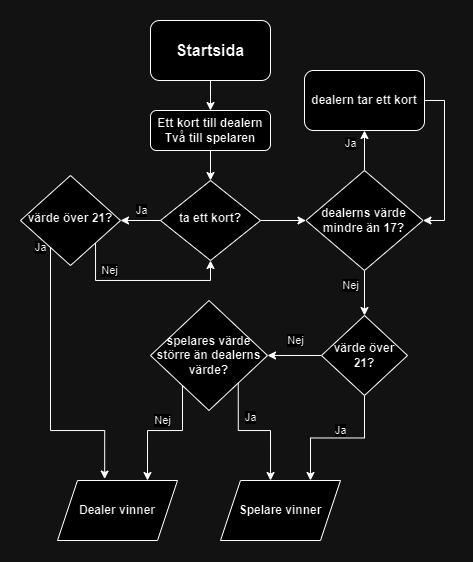

The diagram above was exported from draw.io. Its source (the exported page's mxGraphModel, read from the mxfile embedded in the PNG):
<mxGraphModel dx="1430" dy="757" grid="1" gridSize="10" guides="1" tooltips="1" connect="1" arrows="1" fold="1" page="1" pageScale="1" pageWidth="827" pageHeight="1169" math="0" shadow="0">
  <root>
    <mxCell id="WIyWlLk6GJQsqaUBKTNV-0" />
    <mxCell id="WIyWlLk6GJQsqaUBKTNV-1" parent="WIyWlLk6GJQsqaUBKTNV-0" />
    <mxCell id="OthdIEyTm9EB4HA0m_Q4-83" style="edgeStyle=orthogonalEdgeStyle;rounded=0;orthogonalLoop=1;jettySize=auto;html=1;" parent="WIyWlLk6GJQsqaUBKTNV-1" source="WIyWlLk6GJQsqaUBKTNV-3" target="WIyWlLk6GJQsqaUBKTNV-6" edge="1">
      <mxGeometry relative="1" as="geometry" />
    </mxCell>
    <mxCell id="WIyWlLk6GJQsqaUBKTNV-3" value="&lt;font style=&quot;font-size: 12px;&quot;&gt;&lt;b&gt;Ett kort till dealern&lt;br&gt;Två till spelaren&lt;/b&gt;&lt;/font&gt;" style="rounded=1;whiteSpace=wrap;html=1;fontSize=12;glass=0;strokeWidth=1;shadow=0;" parent="WIyWlLk6GJQsqaUBKTNV-1" vertex="1">
      <mxGeometry x="160" y="100" width="120" height="40" as="geometry" />
    </mxCell>
    <mxCell id="OthdIEyTm9EB4HA0m_Q4-41" value="" style="edgeStyle=orthogonalEdgeStyle;rounded=0;orthogonalLoop=1;jettySize=auto;html=1;" parent="WIyWlLk6GJQsqaUBKTNV-1" source="WIyWlLk6GJQsqaUBKTNV-6" target="OthdIEyTm9EB4HA0m_Q4-40" edge="1">
      <mxGeometry relative="1" as="geometry" />
    </mxCell>
    <mxCell id="OthdIEyTm9EB4HA0m_Q4-50" value="Ja" style="edgeLabel;html=1;align=center;verticalAlign=middle;resizable=0;points=[];" parent="OthdIEyTm9EB4HA0m_Q4-41" vertex="1" connectable="0">
      <mxGeometry x="-0.0276" y="-1" relative="1" as="geometry">
        <mxPoint y="-9" as="offset" />
      </mxGeometry>
    </mxCell>
    <mxCell id="OthdIEyTm9EB4HA0m_Q4-56" value="" style="edgeStyle=orthogonalEdgeStyle;rounded=0;orthogonalLoop=1;jettySize=auto;html=1;" parent="WIyWlLk6GJQsqaUBKTNV-1" source="WIyWlLk6GJQsqaUBKTNV-6" target="OthdIEyTm9EB4HA0m_Q4-55" edge="1">
      <mxGeometry relative="1" as="geometry" />
    </mxCell>
    <mxCell id="WIyWlLk6GJQsqaUBKTNV-6" value="&lt;font style=&quot;font-size: 12px;&quot;&gt;&lt;b&gt;ta ett kort?&lt;/b&gt;&lt;/font&gt;" style="rhombus;whiteSpace=wrap;html=1;shadow=0;fontFamily=Helvetica;fontSize=12;align=center;strokeWidth=1;spacing=6;spacingTop=-4;" parent="WIyWlLk6GJQsqaUBKTNV-1" vertex="1">
      <mxGeometry x="170" y="170" width="100" height="80" as="geometry" />
    </mxCell>
    <mxCell id="OthdIEyTm9EB4HA0m_Q4-10" value="&lt;font style=&quot;font-size: 16px;&quot;&gt;&lt;b&gt;Startsida&lt;/b&gt;&lt;/font&gt;" style="rounded=1;whiteSpace=wrap;html=1;" parent="WIyWlLk6GJQsqaUBKTNV-1" vertex="1">
      <mxGeometry x="160" y="10" width="120" height="60" as="geometry" />
    </mxCell>
    <mxCell id="OthdIEyTm9EB4HA0m_Q4-11" value="" style="endArrow=classic;html=1;rounded=0;exitX=0.5;exitY=1;exitDx=0;exitDy=0;entryX=0.5;entryY=0;entryDx=0;entryDy=0;" parent="WIyWlLk6GJQsqaUBKTNV-1" source="OthdIEyTm9EB4HA0m_Q4-10" target="WIyWlLk6GJQsqaUBKTNV-3" edge="1">
      <mxGeometry width="50" height="50" relative="1" as="geometry">
        <mxPoint x="240" y="150" as="sourcePoint" />
        <mxPoint x="290" y="100" as="targetPoint" />
      </mxGeometry>
    </mxCell>
    <mxCell id="OthdIEyTm9EB4HA0m_Q4-48" value="" style="edgeStyle=orthogonalEdgeStyle;rounded=0;orthogonalLoop=1;jettySize=auto;html=1;" parent="WIyWlLk6GJQsqaUBKTNV-1" source="OthdIEyTm9EB4HA0m_Q4-23" target="OthdIEyTm9EB4HA0m_Q4-32" edge="1">
      <mxGeometry relative="1" as="geometry" />
    </mxCell>
    <mxCell id="OthdIEyTm9EB4HA0m_Q4-49" value="Nej" style="edgeLabel;html=1;align=center;verticalAlign=middle;resizable=0;points=[];" parent="OthdIEyTm9EB4HA0m_Q4-48" vertex="1" connectable="0">
      <mxGeometry x="-0.0362" relative="1" as="geometry">
        <mxPoint y="-15" as="offset" />
      </mxGeometry>
    </mxCell>
    <mxCell id="OthdIEyTm9EB4HA0m_Q4-68" style="edgeStyle=orthogonalEdgeStyle;rounded=0;orthogonalLoop=1;jettySize=auto;html=1;entryX=0.75;entryY=0;entryDx=0;entryDy=0;" parent="WIyWlLk6GJQsqaUBKTNV-1" source="OthdIEyTm9EB4HA0m_Q4-23" target="OthdIEyTm9EB4HA0m_Q4-29" edge="1">
      <mxGeometry relative="1" as="geometry" />
    </mxCell>
    <mxCell id="OthdIEyTm9EB4HA0m_Q4-69" value="Ja" style="edgeLabel;html=1;align=center;verticalAlign=middle;resizable=0;points=[];" parent="OthdIEyTm9EB4HA0m_Q4-68" vertex="1" connectable="0">
      <mxGeometry x="-0.2682" y="2" relative="1" as="geometry">
        <mxPoint x="-16" y="-10" as="offset" />
      </mxGeometry>
    </mxCell>
    <mxCell id="OthdIEyTm9EB4HA0m_Q4-23" value="&lt;b&gt;värde över 21?&lt;/b&gt;" style="rhombus;whiteSpace=wrap;html=1;" parent="WIyWlLk6GJQsqaUBKTNV-1" vertex="1">
      <mxGeometry x="331" y="305" width="86" height="80" as="geometry" />
    </mxCell>
    <mxCell id="OthdIEyTm9EB4HA0m_Q4-28" value="&lt;b&gt;Dealer vinner&lt;/b&gt;" style="shape=parallelogram;perimeter=parallelogramPerimeter;whiteSpace=wrap;html=1;fixedSize=1;" parent="WIyWlLk6GJQsqaUBKTNV-1" vertex="1">
      <mxGeometry x="67" y="470" width="120" height="60" as="geometry" />
    </mxCell>
    <mxCell id="OthdIEyTm9EB4HA0m_Q4-29" value="&lt;b&gt;Spelare vinner&lt;/b&gt;" style="shape=parallelogram;perimeter=parallelogramPerimeter;whiteSpace=wrap;html=1;fixedSize=1;" parent="WIyWlLk6GJQsqaUBKTNV-1" vertex="1">
      <mxGeometry x="230" y="470" width="120" height="60" as="geometry" />
    </mxCell>
    <mxCell id="OthdIEyTm9EB4HA0m_Q4-64" style="edgeStyle=orthogonalEdgeStyle;rounded=0;orthogonalLoop=1;jettySize=auto;html=1;entryX=0.75;entryY=0;entryDx=0;entryDy=0;exitX=0;exitY=1;exitDx=0;exitDy=0;" parent="WIyWlLk6GJQsqaUBKTNV-1" source="OthdIEyTm9EB4HA0m_Q4-32" target="OthdIEyTm9EB4HA0m_Q4-28" edge="1">
      <mxGeometry relative="1" as="geometry">
        <Array as="points">
          <mxPoint x="192" y="420" />
          <mxPoint x="157" y="420" />
        </Array>
      </mxGeometry>
    </mxCell>
    <mxCell id="OthdIEyTm9EB4HA0m_Q4-65" value="Nej" style="edgeLabel;html=1;align=center;verticalAlign=middle;resizable=0;points=[];" parent="OthdIEyTm9EB4HA0m_Q4-64" vertex="1" connectable="0">
      <mxGeometry x="0.0118" y="3" relative="1" as="geometry">
        <mxPoint x="-2" y="-13" as="offset" />
      </mxGeometry>
    </mxCell>
    <mxCell id="OthdIEyTm9EB4HA0m_Q4-32" value="&lt;b&gt;spelares värde större än dealerns värde?&lt;/b&gt;" style="rhombus;whiteSpace=wrap;html=1;" parent="WIyWlLk6GJQsqaUBKTNV-1" vertex="1">
      <mxGeometry x="160" y="290" width="117" height="110" as="geometry" />
    </mxCell>
    <mxCell id="OthdIEyTm9EB4HA0m_Q4-44" style="edgeStyle=orthogonalEdgeStyle;rounded=0;orthogonalLoop=1;jettySize=auto;html=1;entryX=0.393;entryY=-0.025;entryDx=0;entryDy=0;exitX=0;exitY=1;exitDx=0;exitDy=0;entryPerimeter=0;" parent="WIyWlLk6GJQsqaUBKTNV-1" source="OthdIEyTm9EB4HA0m_Q4-40" target="OthdIEyTm9EB4HA0m_Q4-28" edge="1">
      <mxGeometry relative="1" as="geometry">
        <Array as="points">
          <mxPoint x="62" y="212" />
          <mxPoint x="60" y="212" />
          <mxPoint x="60" y="420" />
          <mxPoint x="114" y="420" />
        </Array>
      </mxGeometry>
    </mxCell>
    <mxCell id="OthdIEyTm9EB4HA0m_Q4-45" value="Ja" style="edgeLabel;html=1;align=center;verticalAlign=middle;resizable=0;points=[];" parent="OthdIEyTm9EB4HA0m_Q4-44" vertex="1" connectable="0">
      <mxGeometry x="-0.5003" y="1" relative="1" as="geometry">
        <mxPoint x="-11" y="-31" as="offset" />
      </mxGeometry>
    </mxCell>
    <mxCell id="OthdIEyTm9EB4HA0m_Q4-51" style="edgeStyle=orthogonalEdgeStyle;rounded=0;orthogonalLoop=1;jettySize=auto;html=1;entryX=0.5;entryY=1;entryDx=0;entryDy=0;exitX=1;exitY=1;exitDx=0;exitDy=0;" parent="WIyWlLk6GJQsqaUBKTNV-1" source="OthdIEyTm9EB4HA0m_Q4-40" target="WIyWlLk6GJQsqaUBKTNV-6" edge="1">
      <mxGeometry relative="1" as="geometry">
        <Array as="points">
          <mxPoint x="105" y="230" />
          <mxPoint x="105" y="270" />
          <mxPoint x="220" y="270" />
        </Array>
      </mxGeometry>
    </mxCell>
    <mxCell id="OthdIEyTm9EB4HA0m_Q4-52" value="Nej" style="edgeLabel;html=1;align=center;verticalAlign=middle;resizable=0;points=[];" parent="OthdIEyTm9EB4HA0m_Q4-51" vertex="1" connectable="0">
      <mxGeometry x="-0.3931" y="-2" relative="1" as="geometry">
        <mxPoint x="2" y="-12" as="offset" />
      </mxGeometry>
    </mxCell>
    <mxCell id="OthdIEyTm9EB4HA0m_Q4-40" value="&lt;font size=&quot;1&quot; style=&quot;&quot;&gt;&lt;b style=&quot;font-size: 12px;&quot;&gt;värde över 21?&lt;/b&gt;&lt;/font&gt;" style="rhombus;whiteSpace=wrap;html=1;shadow=0;fontFamily=Helvetica;fontSize=12;align=center;strokeWidth=1;spacing=6;spacingTop=-4;" parent="WIyWlLk6GJQsqaUBKTNV-1" vertex="1">
      <mxGeometry x="30" y="165" width="100" height="90" as="geometry" />
    </mxCell>
    <mxCell id="OthdIEyTm9EB4HA0m_Q4-76" style="edgeStyle=orthogonalEdgeStyle;rounded=0;orthogonalLoop=1;jettySize=auto;html=1;entryX=0.5;entryY=0;entryDx=0;entryDy=0;" parent="WIyWlLk6GJQsqaUBKTNV-1" source="OthdIEyTm9EB4HA0m_Q4-55" target="OthdIEyTm9EB4HA0m_Q4-23" edge="1">
      <mxGeometry relative="1" as="geometry" />
    </mxCell>
    <mxCell id="OthdIEyTm9EB4HA0m_Q4-78" value="Nej" style="edgeLabel;html=1;align=center;verticalAlign=middle;resizable=0;points=[];" parent="OthdIEyTm9EB4HA0m_Q4-76" vertex="1" connectable="0">
      <mxGeometry x="-0.3506" relative="1" as="geometry">
        <mxPoint x="-14" as="offset" />
      </mxGeometry>
    </mxCell>
    <mxCell id="OthdIEyTm9EB4HA0m_Q4-79" style="edgeStyle=orthogonalEdgeStyle;rounded=0;orthogonalLoop=1;jettySize=auto;html=1;entryX=0.5;entryY=1;entryDx=0;entryDy=0;" parent="WIyWlLk6GJQsqaUBKTNV-1" source="OthdIEyTm9EB4HA0m_Q4-55" target="OthdIEyTm9EB4HA0m_Q4-57" edge="1">
      <mxGeometry relative="1" as="geometry" />
    </mxCell>
    <mxCell id="OthdIEyTm9EB4HA0m_Q4-80" value="Ja" style="edgeLabel;html=1;align=center;verticalAlign=middle;resizable=0;points=[];" parent="OthdIEyTm9EB4HA0m_Q4-79" vertex="1" connectable="0">
      <mxGeometry x="0.3889" y="1" relative="1" as="geometry">
        <mxPoint x="-13" as="offset" />
      </mxGeometry>
    </mxCell>
    <mxCell id="OthdIEyTm9EB4HA0m_Q4-55" value="&lt;b&gt;dealerns värde mindre än 17?&lt;/b&gt;" style="rhombus;whiteSpace=wrap;html=1;" parent="WIyWlLk6GJQsqaUBKTNV-1" vertex="1">
      <mxGeometry x="315.5" y="160" width="117" height="100" as="geometry" />
    </mxCell>
    <mxCell id="OthdIEyTm9EB4HA0m_Q4-82" style="edgeStyle=orthogonalEdgeStyle;rounded=0;orthogonalLoop=1;jettySize=auto;html=1;entryX=1;entryY=0.5;entryDx=0;entryDy=0;exitX=1;exitY=0.5;exitDx=0;exitDy=0;" parent="WIyWlLk6GJQsqaUBKTNV-1" source="OthdIEyTm9EB4HA0m_Q4-57" target="OthdIEyTm9EB4HA0m_Q4-55" edge="1">
      <mxGeometry relative="1" as="geometry" />
    </mxCell>
    <mxCell id="OthdIEyTm9EB4HA0m_Q4-57" value="&lt;b&gt;dealern tar ett kort&lt;/b&gt;" style="rounded=1;whiteSpace=wrap;html=1;" parent="WIyWlLk6GJQsqaUBKTNV-1" vertex="1">
      <mxGeometry x="314" y="60" width="120" height="60" as="geometry" />
    </mxCell>
    <mxCell id="OthdIEyTm9EB4HA0m_Q4-74" style="edgeStyle=orthogonalEdgeStyle;rounded=0;orthogonalLoop=1;jettySize=auto;html=1;entryX=0.417;entryY=0;entryDx=0;entryDy=0;entryPerimeter=0;exitX=1;exitY=1;exitDx=0;exitDy=0;" parent="WIyWlLk6GJQsqaUBKTNV-1" source="OthdIEyTm9EB4HA0m_Q4-32" target="OthdIEyTm9EB4HA0m_Q4-29" edge="1">
      <mxGeometry relative="1" as="geometry">
        <Array as="points">
          <mxPoint x="248" y="420" />
          <mxPoint x="280" y="420" />
        </Array>
      </mxGeometry>
    </mxCell>
    <mxCell id="OthdIEyTm9EB4HA0m_Q4-75" value="Ja" style="edgeLabel;html=1;align=center;verticalAlign=middle;resizable=0;points=[];" parent="OthdIEyTm9EB4HA0m_Q4-74" vertex="1" connectable="0">
      <mxGeometry x="0.229" y="1" relative="1" as="geometry">
        <mxPoint x="-21" y="-14" as="offset" />
      </mxGeometry>
    </mxCell>
  </root>
</mxGraphModel>